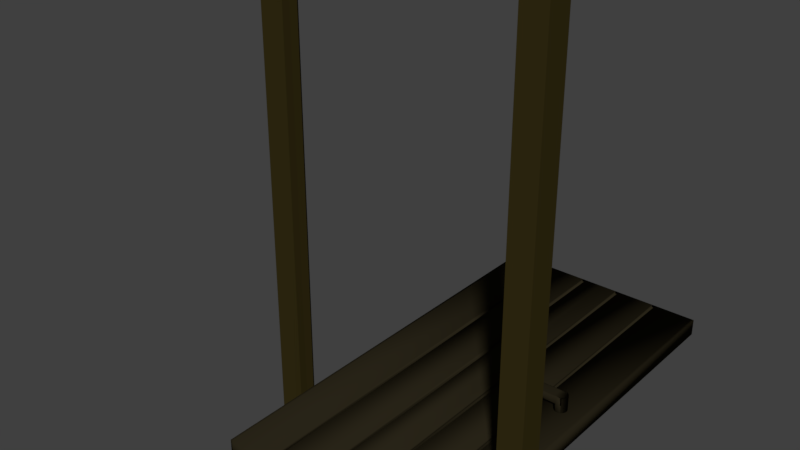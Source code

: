 # Source: door_basic.blend  (saved by Blender 2.79.0; exported with 4.5.12 LTS)
import bpy
from mathutils import Matrix  # noqa: F401  (used for matrix-valued properties, if any)

bpy.ops.wm.read_factory_settings(use_empty=True)
scene = bpy.context.scene
scene.name = 'Scene'

# ---- collections
col_collection_1 = bpy.data.collections.new('Collection 1'); scene.collection.children.link(col_collection_1)

# ---- materials (node trees are filled in below, after node groups)
mat_door_000 = bpy.data.materials.new('door.000')
mat_door_000.alpha_threshold = 0.0
mat_door_000.use_transparent_shadow = False
mat_door_000.diffuse_color = (0.02184, 0.01779, 0.009233, 1.0)
mat_door_000.specular_color = (0.004744, 0.003407, 0.0)
mat_door_000.roughness = 0.5
mat_door_000.specular_intensity = 0.0
mat_kynnys = bpy.data.materials.new('kynnys')
mat_kynnys.alpha_threshold = 0.0
mat_kynnys.use_transparent_shadow = False
mat_kynnys.diffuse_color = (0.5489, 0.4497, 0.5338, 1.0)
mat_kynnys.roughness = 0.5
mat_karmi = bpy.data.materials.new('karmi')
mat_karmi.alpha_threshold = 0.0
mat_karmi.use_transparent_shadow = False
mat_karmi.diffuse_color = (0.03522, 0.02665, 0.006858, 1.0)
mat_karmi.specular_color = (0.01109, 0.01109, 0.01109)
mat_karmi.roughness = 0.5
mat_karmi.specular_intensity = 0.1575
mat_karmi.line_color = (0.0, 0.0, 0.0, 1.0)

# ---- material node trees

# ---- world
world_world = bpy.data.worlds.new('World'); scene.world = world_world
world_world.color = (0.05088, 0.05088, 0.05088)
world_world.use_sun_shadow = False
world_world.sun_shadow_jitter_overblur = 0.0
world_world.cycles.sampling_method = 'MANUAL'

# ---- meshes
me_cube_002 = bpy.data.meshes.new('Cube.002')
me_cube_002.from_pydata([(12.31, -0.09961, -1.066), (12.31, -0.09961, 23.56), (12.31, 0.8703, -1.066), (12.31, 0.8703, 23.56), (9.852, 0.8703, -1.066), (7.397, 0.8703, -1.066), (7.397, 0.8703, 23.56), (9.852, 0.8703, 23.56), (7.397, -0.09961, -1.066), (9.852, -0.09961, -1.066), (9.852, -0.09961, 23.56), (7.397, -0.09961, 23.56), (7.157, 0.8703, 23.56), (7.157, -0.09961, -1.066), (7.157, 0.8703, -1.066), (7.157, -0.09961, 23.56), (9.625, 0.8703, -1.066), (9.625, 0.8703, 23.56), (9.625, -0.09961, -1.066), (9.625, -0.09961, 23.56), (12.17, 0.8703, 23.56), (12.17, -0.09961, -1.066), (12.17, 0.8703, -1.066), (12.17, -0.09961, 23.56), (7.397, 0.06301, -1.066), (7.397, 0.06301, 23.56), (7.157, 0.06301, -1.066), (7.157, 0.06301, 23.56), (9.852, 0.06301, -1.066), (9.852, 0.06301, 23.56), (9.625, 0.06301, -1.066), (9.625, 0.06301, 23.56), (9.852, 0.6526, -1.066), (9.852, 0.6526, 23.56), (9.625, 0.6526, -1.066), (9.625, 0.6526, 23.56), (7.397, 0.6526, -1.066), (7.397, 0.6526, 23.56), (7.157, 0.6526, 23.56), (7.157, 0.6526, -1.066), (-0.05393, -0.09961, -1.066), (-0.05393, -0.09961, 23.56), (-0.05393, 0.8703, -1.066), (-0.05393, 0.8703, 23.56), (2.402, 0.8703, -1.066), (4.857, 0.8703, -1.066), (4.857, 0.8703, 23.56), (2.402, 0.8703, 23.56), (4.857, -0.09961, -1.066), (2.402, -0.09961, -1.066), (2.402, -0.09961, 23.56), (4.857, -0.09961, 23.56), (6.127, 0.8703, -1.066), (6.127, 0.8703, 23.56), (6.127, -0.09961, -1.066), (6.127, -0.09961, 23.56), (5.097, 0.8703, 23.56), (5.097, -0.09961, -1.066), (5.097, 0.8703, -1.066), (5.097, -0.09961, 23.56), (2.629, 0.8703, -1.066), (2.629, 0.8703, 23.56), (2.629, -0.09961, -1.066), (2.629, -0.09961, 23.56), (0.08249, 0.8703, 23.56), (0.08249, -0.09961, -1.066), (0.08249, 0.8703, -1.066), (0.08249, -0.09961, 23.56), (4.857, 0.06301, -1.066), (4.857, 0.06301, 23.56), (5.097, 0.06301, -1.066), (5.097, 0.06301, 23.56), (2.402, 0.06301, -1.066), (2.402, 0.06301, 23.56), (2.629, 0.06301, -1.066), (2.629, 0.06301, 23.56), (2.402, 0.6526, -1.066), (2.402, 0.6526, 23.56), (2.629, 0.6526, -1.066), (2.629, 0.6526, 23.56), (4.857, 0.6526, -1.066), (4.857, 0.6526, 23.56), (5.097, 0.6526, 23.56), (5.097, 0.6526, -1.066), (11.07, -0.9833, 11.75), (11.0, -0.9833, 11.76), (11.0, 0.1676, 11.76), (11.0, -0.5531, 11.76), (11.07, 0.1676, 11.75), (11.07, -0.5531, 11.75), (11.14, 0.1676, 11.73), (11.14, -0.5531, 11.73), (11.2, 0.1676, 11.7), (11.2, -0.5531, 11.7), (11.26, 0.1676, 11.65), (11.26, -0.5531, 11.65), (11.3, 0.1676, 11.6), (11.3, -0.5531, 11.6), (11.33, 0.1676, 11.53), (11.33, -0.5531, 11.53), (11.36, 0.1676, 11.47), (11.36, -0.5531, 11.47), (11.36, 0.1676, 11.4), (11.36, -0.5531, 11.4), (11.36, 0.1676, 11.33), (11.36, -0.5531, 11.33), (11.33, 0.1676, 11.26), (11.33, -0.5531, 11.26), (11.3, 0.1676, 11.2), (11.3, -0.5531, 11.2), (11.26, 0.1676, 11.14), (11.26, -0.5531, 11.14), (11.2, 0.1676, 11.1), (11.2, -0.5531, 11.1), (11.14, 0.1676, 11.06), (11.14, -0.5531, 11.06), (11.07, 0.1676, 11.04), (11.07, -0.5531, 11.04), (11.0, 0.1676, 11.04), (11.0, -0.5531, 11.04), (10.93, 0.1676, 11.04), (10.93, -0.5531, 11.04), (10.86, 0.1676, 11.06), (10.86, -0.5531, 11.06), (10.8, 0.1676, 11.1), (10.8, -0.5531, 11.1), (10.75, 0.1676, 11.14), (10.75, -0.5531, 11.14), (10.7, 0.1676, 11.2), (10.7, -0.5531, 11.2), (10.67, 0.1676, 11.26), (10.67, -0.5531, 11.26), (10.65, 0.1676, 11.33), (10.65, -0.5531, 11.33), (10.64, 0.1676, 11.4), (10.64, -0.5531, 11.4), (10.65, 0.1676, 11.47), (10.65, -0.5531, 11.47), (10.67, 0.1676, 11.53), (10.67, -0.5531, 11.53), (10.7, 0.1676, 11.6), (10.7, -0.5531, 11.6), (10.75, 0.1676, 11.65), (10.75, -0.5531, 11.65), (10.8, 0.1676, 11.7), (10.8, -0.5531, 11.7), (10.86, 0.1676, 11.73), (10.86, -0.5531, 11.73), (10.93, 0.1676, 11.75), (10.93, -0.5531, 11.75), (11.14, -0.9833, 11.73), (11.2, -0.9833, 11.7), (11.26, -0.9833, 11.65), (11.3, -0.9833, 11.6), (11.33, -0.9833, 11.53), (11.36, -0.9833, 11.47), (11.36, -0.9833, 11.4), (11.36, -0.9833, 11.33), (11.33, -0.9833, 11.26), (11.3, -0.9833, 11.2), (11.26, -0.9833, 11.14), (11.2, -0.9833, 11.1), (11.14, -0.9833, 11.06), (11.07, -0.9833, 11.04), (11.0, -0.9833, 11.04), (10.93, -0.9833, 11.04), (10.86, -0.9833, 11.06), (10.8, -0.9833, 11.1), (10.75, -0.9833, 11.14), (10.7, -0.9833, 11.2), (10.67, -0.9833, 11.26), (10.65, -0.9833, 11.33), (10.64, -0.9833, 11.4), (10.65, -0.9833, 11.47), (10.67, -0.9833, 11.53), (10.7, -0.9833, 11.6), (10.75, -0.9833, 11.65), (10.8, -0.9833, 11.7), (10.86, -0.9833, 11.73), (10.93, -0.9833, 11.75), (11.14, -0.5531, 11.73), (11.2, -0.5531, 11.7), (11.26, -0.5531, 11.65), (11.3, -0.5531, 11.6), (11.33, -0.5531, 11.53), (11.36, -0.5531, 11.47), (11.36, -0.5531, 11.4), (11.36, -0.5531, 11.33), (11.33, -0.5531, 11.26), (11.3, -0.5531, 11.2), (11.26, -0.5531, 11.14), (11.2, -0.5531, 11.1), (11.14, -0.5531, 11.06), (11.14, -0.9833, 11.73), (11.2, -0.9833, 11.7), (11.26, -0.9833, 11.65), (11.3, -0.9833, 11.6), (11.33, -0.9833, 11.53), (11.36, -0.9833, 11.47), (11.36, -0.9833, 11.4), (11.36, -0.9833, 11.33), (11.33, -0.9833, 11.26), (11.3, -0.9833, 11.2), (11.26, -0.9833, 11.14), (11.2, -0.9833, 11.1), (11.14, -0.9833, 11.06), (8.914, -0.5531, 11.06), (8.852, -0.5531, 11.1), (8.797, -0.5531, 11.14), (8.753, -0.5531, 11.2), (8.719, -0.5531, 11.26), (8.699, -0.5531, 11.33), (8.692, -0.5531, 11.4), (8.699, -0.5531, 11.47), (8.719, -0.5531, 11.53), (8.753, -0.5531, 11.6), (8.797, -0.5531, 11.65), (8.852, -0.5531, 11.7), (8.914, -0.5531, 11.73), (8.914, -0.874, 11.06), (8.852, -0.874, 11.1), (8.797, -0.874, 11.14), (8.753, -0.874, 11.2), (8.719, -0.874, 11.26), (8.699, -0.874, 11.33), (8.692, -0.874, 11.4), (8.699, -0.874, 11.47), (8.719, -0.874, 11.53), (8.753, -0.874, 11.6), (8.797, -0.874, 11.65), (8.852, -0.874, 11.7), (8.914, -0.874, 11.73), (9.078, -0.5531, 11.65), (9.034, -0.9515, 11.6), (9.078, -0.9515, 11.65), (9.0, -0.5531, 11.53), (8.98, -0.5531, 11.47), (8.98, -0.5531, 11.33), (9.0, -0.5531, 11.26), (9.078, -0.5531, 11.14), (9.133, -0.5531, 11.1), (9.195, -0.9515, 11.73), (9.195, -0.5531, 11.73), (9.133, -0.5531, 11.7), (8.98, -0.9515, 11.47), (8.973, -0.9515, 11.4), (9.0, -0.9515, 11.26), (9.034, -0.9515, 11.2), (9.133, -0.9515, 11.1), (9.195, -0.9515, 11.06), (9.195, -0.5531, 11.06), (9.034, -0.5531, 11.2), (8.973, -0.5531, 11.4), (9.133, -0.9515, 11.7), (9.034, -0.5531, 11.6), (9.0, -0.9515, 11.53), (8.98, -0.9515, 11.33), (9.078, -0.9515, 11.14), (11.07, 1.746, 11.04), (11.0, 1.746, 11.04), (11.0, 0.5946, 11.04), (11.0, 1.315, 11.04), (11.07, 0.5946, 11.04), (11.07, 1.315, 11.04), (11.14, 0.5946, 11.06), (11.14, 1.315, 11.06), (11.2, 0.5946, 11.1), (11.2, 1.315, 11.1), (11.26, 0.5946, 11.14), (11.26, 1.315, 11.14), (11.3, 0.5946, 11.2), (11.3, 1.315, 11.2), (11.33, 0.5946, 11.26), (11.33, 1.315, 11.26), (11.36, 0.5946, 11.33), (11.36, 1.315, 11.33), (11.36, 0.5946, 11.4), (11.36, 1.315, 11.4), (11.36, 0.5946, 11.47), (11.36, 1.315, 11.47), (11.33, 0.5946, 11.53), (11.33, 1.315, 11.53), (11.3, 0.5946, 11.6), (11.3, 1.315, 11.6), (11.26, 0.5946, 11.65), (11.26, 1.315, 11.65), (11.2, 0.5946, 11.7), (11.2, 1.315, 11.7), (11.14, 0.5946, 11.73), (11.14, 1.315, 11.73), (11.07, 0.5946, 11.75), (11.07, 1.315, 11.75), (11.0, 0.5946, 11.76), (11.0, 1.315, 11.76), (10.93, 0.5946, 11.75), (10.93, 1.315, 11.75), (10.86, 0.5946, 11.73), (10.86, 1.315, 11.73), (10.8, 0.5946, 11.7), (10.8, 1.315, 11.7), (10.75, 0.5946, 11.65), (10.75, 1.315, 11.65), (10.7, 0.5946, 11.6), (10.7, 1.315, 11.6), (10.67, 0.5946, 11.53), (10.67, 1.315, 11.53), (10.65, 0.5946, 11.47), (10.65, 1.315, 11.47), (10.64, 0.5946, 11.4), (10.64, 1.315, 11.4), (10.65, 0.5946, 11.33), (10.65, 1.315, 11.33), (10.67, 0.5946, 11.26), (10.67, 1.315, 11.26), (10.7, 0.5946, 11.2), (10.7, 1.315, 11.2), (10.75, 0.5946, 11.14), (10.75, 1.315, 11.14), (10.8, 0.5946, 11.1), (10.8, 1.315, 11.1), (10.86, 0.5946, 11.06), (10.86, 1.315, 11.06), (10.93, 0.5946, 11.04), (10.93, 1.315, 11.04), (11.14, 1.746, 11.06), (11.2, 1.746, 11.1), (11.26, 1.746, 11.14), (11.3, 1.746, 11.2), (11.33, 1.746, 11.26), (11.36, 1.746, 11.33), (11.36, 1.746, 11.4), (11.36, 1.746, 11.47), (11.33, 1.746, 11.53), (11.3, 1.746, 11.6), (11.26, 1.746, 11.65), (11.2, 1.746, 11.7), (11.14, 1.746, 11.73), (11.07, 1.746, 11.75), (11.0, 1.746, 11.76), (10.93, 1.746, 11.75), (10.86, 1.746, 11.73), (10.8, 1.746, 11.7), (10.75, 1.746, 11.65), (10.7, 1.746, 11.6), (10.67, 1.746, 11.53), (10.65, 1.746, 11.47), (10.64, 1.746, 11.4), (10.65, 1.746, 11.33), (10.67, 1.746, 11.26), (10.7, 1.746, 11.2), (10.75, 1.746, 11.14), (10.8, 1.746, 11.1), (10.86, 1.746, 11.06), (10.93, 1.746, 11.04), (11.14, 1.315, 11.06), (11.2, 1.315, 11.1), (11.26, 1.315, 11.14), (11.3, 1.315, 11.2), (11.33, 1.315, 11.26), (11.36, 1.315, 11.33), (11.36, 1.315, 11.4), (11.36, 1.315, 11.47), (11.33, 1.315, 11.53), (11.3, 1.315, 11.6), (11.26, 1.315, 11.65), (11.2, 1.315, 11.7), (11.14, 1.315, 11.73), (11.14, 1.746, 11.06), (11.2, 1.746, 11.1), (11.26, 1.746, 11.14), (11.3, 1.746, 11.2), (11.33, 1.746, 11.26), (11.36, 1.746, 11.33), (11.36, 1.746, 11.4), (11.36, 1.746, 11.47), (11.33, 1.746, 11.53), (11.3, 1.746, 11.6), (11.26, 1.746, 11.65), (11.2, 1.746, 11.7), (11.14, 1.746, 11.73), (8.914, 1.315, 11.73), (8.852, 1.315, 11.7), (8.797, 1.315, 11.65), (8.753, 1.315, 11.6), (8.719, 1.315, 11.53), (8.699, 1.315, 11.47), (8.692, 1.315, 11.4), (8.699, 1.315, 11.33), (8.719, 1.315, 11.26), (8.753, 1.315, 11.2), (8.797, 1.315, 11.14), (8.852, 1.315, 11.1), (8.914, 1.315, 11.06), (8.914, 1.636, 11.73), (8.852, 1.636, 11.7), (8.797, 1.636, 11.65), (8.753, 1.636, 11.6), (8.719, 1.636, 11.53), (8.699, 1.636, 11.47), (8.692, 1.636, 11.4), (8.699, 1.636, 11.33), (8.719, 1.636, 11.26), (8.753, 1.636, 11.2), (8.797, 1.636, 11.14), (8.852, 1.636, 11.1), (8.914, 1.636, 11.06), (9.078, 1.315, 11.14), (9.034, 1.714, 11.2), (9.078, 1.714, 11.14), (9.0, 1.315, 11.26), (8.98, 1.315, 11.33), (8.98, 1.315, 11.47), (9.0, 1.315, 11.53), (9.078, 1.315, 11.65), (9.133, 1.315, 11.7), (9.195, 1.714, 11.06), (9.195, 1.315, 11.06), (9.133, 1.315, 11.1), (8.98, 1.714, 11.33), (8.973, 1.714, 11.4), (9.0, 1.714, 11.53), (9.034, 1.714, 11.6), (9.133, 1.714, 11.7), (9.195, 1.714, 11.73), (9.195, 1.315, 11.73), (9.034, 1.315, 11.6), (8.973, 1.315, 11.4), (9.133, 1.714, 11.1), (9.034, 1.315, 11.2), (9.0, 1.714, 11.26), (8.98, 1.714, 11.47), (9.078, 1.714, 11.65)], [], [(22, 20, 3, 2), (2, 3, 1, 0), (22, 2, 0, 21), (20, 7, 10, 23), (17, 6, 11, 19), (14, 5, 8, 13), (16, 4, 9, 18), (21, 23, 10, 9), (18, 19, 11, 8), (6, 5, 36, 37), (17, 7, 33, 35), (13, 15, 55, 54), (12, 53, 55, 15), (6, 12, 15, 11), (15, 13, 26, 27), (52, 53, 12, 14), (52, 14, 13, 54), (5, 6, 17, 16), (18, 9, 28, 30), (5, 16, 18, 8), (7, 17, 19, 10), (0, 1, 23, 21), (3, 20, 23, 1), (4, 22, 21, 9), (4, 7, 20, 22), (24, 25, 27, 26), (11, 15, 27, 25), (13, 8, 24, 26), (8, 11, 25, 24), (28, 29, 31, 30), (9, 10, 29, 28), (19, 18, 30, 31), (10, 19, 31, 29), (34, 35, 33, 32), (16, 17, 35, 34), (4, 16, 34, 32), (7, 4, 32, 33), (39, 38, 37, 36), (14, 12, 38, 39), (12, 6, 37, 38), (5, 14, 39, 36), (66, 42, 43, 64), (42, 40, 41, 43), (66, 65, 40, 42), (64, 67, 50, 47), (61, 63, 51, 46), (58, 57, 48, 45), (60, 62, 49, 44), (65, 49, 50, 67), (62, 48, 51, 63), (53, 55, 54, 52), (46, 81, 80, 45), (61, 79, 77, 47), (57, 54, 55, 59), (56, 59, 55, 53), (46, 51, 59, 56), (59, 71, 70, 57), (52, 58, 56, 53), (52, 54, 57, 58), (45, 60, 61, 46), (62, 74, 72, 49), (45, 48, 62, 60), (47, 50, 63, 61), (40, 65, 67, 41), (43, 41, 67, 64), (44, 49, 65, 66), (44, 66, 64, 47), (68, 70, 71, 69), (51, 69, 71, 59), (57, 70, 68, 48), (48, 68, 69, 51), (72, 74, 75, 73), (49, 72, 73, 50), (63, 75, 74, 62), (50, 73, 75, 63), (78, 76, 77, 79), (60, 78, 79, 61), (44, 76, 78, 60), (47, 77, 76, 44), (83, 80, 81, 82), (58, 83, 82, 56), (56, 82, 81, 46), (45, 80, 83, 58), (211, 210, 223, 224), (162, 115, 192, 205), (86, 87, 89, 88), (208, 207, 220, 221), (236, 252, 212, 213), (88, 89, 91, 90), (217, 216, 229, 230), (238, 251, 209, 210), (90, 91, 93, 92), (209, 208, 221, 222), (87, 149, 179, 85), (92, 93, 95, 94), (111, 109, 189, 190), (91, 89, 84, 150), (94, 95, 97, 96), (152, 153, 196, 195), (95, 93, 181, 182), (96, 97, 99, 98), (105, 103, 186, 187), (123, 121, 165, 166), (98, 99, 101, 100), (155, 156, 199, 198), (240, 250, 206, 207), (100, 101, 103, 102), (99, 97, 183, 184), (160, 161, 204, 203), (102, 103, 105, 104), (158, 159, 202, 201), (117, 115, 162, 163), (104, 105, 107, 106), (93, 91, 180, 181), (249, 248, 220, 219), (106, 107, 109, 108), (161, 162, 205, 204), (149, 147, 178, 179), (108, 109, 111, 110), (113, 111, 190, 191), (115, 113, 191, 192), (110, 111, 113, 112), (151, 152, 195, 194), (150, 151, 194, 193), (112, 113, 115, 114), (107, 105, 187, 188), (247, 246, 223, 222), (114, 115, 117, 116), (154, 155, 198, 197), (245, 244, 226, 225), (116, 117, 119, 118), (101, 99, 184, 185), (109, 107, 188, 189), (118, 119, 121, 120), (157, 158, 201, 200), (121, 119, 164, 165), (120, 121, 123, 122), (183, 182, 195, 196), (243, 232, 216, 217), (122, 123, 125, 124), (186, 185, 198, 199), (89, 87, 85, 84), (124, 125, 127, 126), (189, 188, 201, 202), (91, 150, 193, 180), (126, 127, 129, 128), (181, 180, 193, 194), (153, 154, 197, 196), (128, 129, 131, 130), (192, 191, 204, 205), (233, 234, 229, 228), (130, 131, 133, 132), (184, 183, 196, 197), (235, 236, 213, 214), (132, 133, 135, 134), (187, 186, 199, 200), (103, 101, 185, 186), (134, 135, 137, 136), (190, 189, 202, 203), (156, 157, 200, 199), (136, 137, 139, 138), (182, 181, 194, 195), (237, 238, 210, 211), (138, 139, 141, 140), (185, 184, 197, 198), (239, 240, 207, 208), (140, 141, 143, 142), (188, 187, 200, 201), (97, 95, 182, 183), (142, 143, 145, 144), (191, 190, 203, 204), (119, 117, 163, 164), (144, 145, 147, 146), (241, 242, 218, 231), (84, 85, 179, 178, 177, 176, 175, 174, 173, 172, 171, 170, 169, 168, 167, 166, 165, 164, 163, 162, 161, 160, 159, 158, 157, 156, 155, 154, 153, 152, 151, 150), (146, 147, 149, 148), (214, 213, 226, 227), (159, 160, 203, 202), (148, 149, 87, 86), (86, 88, 90, 92, 94, 96, 98, 100, 102, 104, 106, 108, 110, 112, 114, 116, 118, 120, 122, 124, 126, 128, 130, 132, 134, 136, 138, 140, 142, 144, 146, 148), (216, 215, 228, 229), (213, 212, 225, 226), (210, 209, 222, 223), (218, 217, 230, 231), (207, 206, 219, 220), (215, 214, 227, 228), (212, 211, 224, 225), (234, 253, 230, 229), (232, 254, 215, 216), (244, 255, 227, 226), (246, 256, 224, 223), (248, 257, 221, 220), (250, 249, 219, 206), (251, 239, 208, 209), (252, 237, 211, 212), (253, 241, 231, 230), (254, 235, 214, 215), (255, 233, 228, 227), (242, 243, 217, 218), (256, 245, 225, 224), (257, 247, 222, 221), (168, 169, 247, 257), (171, 172, 245, 256), (147, 145, 243, 242), (174, 175, 233, 255), (141, 139, 235, 254), (177, 178, 241, 253), (135, 133, 237, 252), (129, 127, 239, 251), (123, 166, 249, 250), (167, 168, 257, 248), (170, 171, 256, 246), (173, 174, 255, 244), (143, 141, 254, 232), (176, 177, 253, 234), (178, 147, 242, 241), (127, 125, 240, 239), (133, 131, 238, 237), (139, 137, 236, 235), (175, 176, 234, 233), (145, 143, 232, 243), (172, 173, 244, 245), (169, 170, 246, 247), (166, 167, 248, 249), (125, 123, 250, 240), (131, 129, 251, 238), (137, 135, 252, 236), (385, 384, 397, 398), (336, 289, 366, 379), (260, 261, 263, 262), (382, 381, 394, 395), (410, 426, 386, 387), (262, 263, 265, 264), (391, 390, 403, 404), (412, 425, 383, 384), (264, 265, 267, 266), (383, 382, 395, 396), (261, 323, 353, 259), (266, 267, 269, 268), (285, 283, 363, 364), (265, 263, 258, 324), (268, 269, 271, 270), (326, 327, 370, 369), (269, 267, 355, 356), (270, 271, 273, 272), (279, 277, 360, 361), (297, 295, 339, 340), (272, 273, 275, 274), (329, 330, 373, 372), (414, 424, 380, 381), (274, 275, 277, 276), (273, 271, 357, 358), (334, 335, 378, 377), (276, 277, 279, 278), (332, 333, 376, 375), (291, 289, 336, 337), (278, 279, 281, 280), (267, 265, 354, 355), (423, 422, 394, 393), (280, 281, 283, 282), (335, 336, 379, 378), (323, 321, 352, 353), (282, 283, 285, 284), (287, 285, 364, 365), (289, 287, 365, 366), (284, 285, 287, 286), (325, 326, 369, 368), (324, 325, 368, 367), (286, 287, 289, 288), (281, 279, 361, 362), (421, 420, 397, 396), (288, 289, 291, 290), (328, 329, 372, 371), (419, 418, 400, 399), (290, 291, 293, 292), (275, 273, 358, 359), (283, 281, 362, 363), (292, 293, 295, 294), (331, 332, 375, 374), (295, 293, 338, 339), (294, 295, 297, 296), (357, 356, 369, 370), (417, 406, 390, 391), (296, 297, 299, 298), (360, 359, 372, 373), (263, 261, 259, 258), (298, 299, 301, 300), (363, 362, 375, 376), (265, 324, 367, 354), (300, 301, 303, 302), (355, 354, 367, 368), (327, 328, 371, 370), (302, 303, 305, 304), (366, 365, 378, 379), (407, 408, 403, 402), (304, 305, 307, 306), (358, 357, 370, 371), (409, 410, 387, 388), (306, 307, 309, 308), (361, 360, 373, 374), (277, 275, 359, 360), (308, 309, 311, 310), (364, 363, 376, 377), (330, 331, 374, 373), (310, 311, 313, 312), (356, 355, 368, 369), (411, 412, 384, 385), (312, 313, 315, 314), (359, 358, 371, 372), (413, 414, 381, 382), (314, 315, 317, 316), (362, 361, 374, 375), (271, 269, 356, 357), (316, 317, 319, 318), (365, 364, 377, 378), (293, 291, 337, 338), (318, 319, 321, 320), (415, 416, 392, 405), (258, 259, 353, 352, 351, 350, 349, 348, 347, 346, 345, 344, 343, 342, 341, 340, 339, 338, 337, 336, 335, 334, 333, 332, 331, 330, 329, 328, 327, 326, 325, 324), (320, 321, 323, 322), (388, 387, 400, 401), (333, 334, 377, 376), (322, 323, 261, 260), (260, 262, 264, 266, 268, 270, 272, 274, 276, 278, 280, 282, 284, 286, 288, 290, 292, 294, 296, 298, 300, 302, 304, 306, 308, 310, 312, 314, 316, 318, 320, 322), (390, 389, 402, 403), (387, 386, 399, 400), (384, 383, 396, 397), (392, 391, 404, 405), (381, 380, 393, 394), (389, 388, 401, 402), (386, 385, 398, 399), (408, 427, 404, 403), (406, 428, 389, 390), (418, 429, 401, 400), (420, 430, 398, 397), (422, 431, 395, 394), (424, 423, 393, 380), (425, 413, 382, 383), (426, 411, 385, 386), (427, 415, 405, 404), (428, 409, 388, 389), (429, 407, 402, 401), (416, 417, 391, 392), (430, 419, 399, 398), (431, 421, 396, 395), (342, 343, 421, 431), (345, 346, 419, 430), (321, 319, 417, 416), (348, 349, 407, 429), (315, 313, 409, 428), (351, 352, 415, 427), (309, 307, 411, 426), (303, 301, 413, 425), (297, 340, 423, 424), (341, 342, 431, 422), (344, 345, 430, 420), (347, 348, 429, 418), (317, 315, 428, 406), (350, 351, 427, 408), (352, 321, 416, 415), (301, 299, 414, 413), (307, 305, 412, 411), (313, 311, 410, 409), (349, 350, 408, 407), (319, 317, 406, 417), (346, 347, 418, 419), (343, 344, 420, 421), (340, 341, 422, 423), (299, 297, 424, 414), (305, 303, 425, 412), (311, 309, 426, 410)])
me_cube_002.polygons.foreach_set('use_smooth', [True] * 371)
me_cube_002.materials.append(mat_door_000)
me_cube_002.use_remesh_preserve_volume = False
me_cube_002.use_remesh_preserve_attributes = False
me_cube_002.use_mirror_vertex_groups = False
me_cube_002.update()
me_cube_003 = bpy.data.meshes.new('Cube.003')
me_cube_003.from_pydata([(0.0, 0.1385, 0.001263), (0.0, 0.1385, 0.02592), (0.0, -0.199, 0.001127), (0.0, -0.199, 0.02592), (0.0, 0.06226, 0.06712), (0.0, -0.06226, 0.06712), (0.0, 0.06226, 0.001263), (0.0, -0.06226, 0.001127), (1.221, 0.1385, 0.001263), (1.221, 0.1385, 0.02592), (1.221, -0.199, 0.001127), (1.221, -0.199, 0.02592), (1.221, -0.06226, 0.06712), (1.221, 0.06226, 0.06712), (1.221, 0.06226, 0.001263), (1.221, -0.06226, 0.001127)], [], [(9, 8, 0, 1), (15, 10, 2, 7), (10, 11, 3, 2), (13, 9, 1, 4), (11, 12, 5, 3), (12, 13, 4, 5), (8, 14, 6, 0), (14, 15, 7, 6), (12, 11, 10, 15), (14, 8, 9, 13), (15, 14, 13, 12)])
me_cube_003.materials.append(mat_kynnys)
me_cube_003.use_remesh_preserve_volume = False
me_cube_003.use_remesh_preserve_attributes = False
me_cube_003.use_mirror_vertex_groups = False
me_cube_003.update()
me_cube_001 = bpy.data.meshes.new('Cube.001')
me_cube_001.from_pydata([(1.303, -0.1385, 4.984), (1.303, 0.1385, 4.984), (1.487, 0.1385, 5.235), (1.487, -0.1385, 5.235), (1.487, -0.1385, 0.001263), (1.487, -0.1385, 0.05888), (1.487, 0.1385, 0.001263), (1.487, 0.1385, 0.05888), (1.303, 0.1385, 0.001263), (1.303, 0.1385, 0.05888), (1.303, -0.1385, 0.001263), (1.303, -0.1385, 0.05888), (1.487, 0.06226, 5.235), (1.487, -0.06226, 5.235), (1.487, -0.06226, 0.001263), (1.487, 0.06226, 0.001263), (1.487, 0.06226, 0.05888), (1.487, -0.06226, 0.05888), (1.303, 0.06226, 4.984), (1.219, -0.1407, 4.984), (1.303, 0.06226, 0.05888), (1.219, -0.1407, 0.05888), (1.303, 0.06226, 0.001155), (1.219, -0.1407, 0.001155), (1.224, 0.04859, 4.984), (1.224, -0.04859, 4.984), (1.224, 0.04859, 0.05888), (1.224, -0.04859, 0.05888), (1.224, 0.04859, 0.001046), (1.224, -0.04859, 0.001046), (-1.303, -0.1385, 4.984), (-1.303, 0.1385, 4.984), (-1.487, 0.1385, 5.235), (-1.487, -0.1385, 5.235), (-1.487, -0.1385, 0.001263), (-1.487, -0.1385, 0.05888), (-1.487, 0.1385, 0.001263), (-1.487, 0.1385, 0.05888), (-1.303, 0.1385, 0.001263), (-1.303, 0.1385, 0.05888), (-1.303, -0.1385, 0.001263), (-1.303, -0.1385, 0.05888), (0.0, -0.1385, 4.983), (0.0, 0.1385, 4.983), (0.0, 0.1385, 5.234), (0.0, -0.1385, 5.234), (-1.487, 0.06226, 5.235), (-1.487, -0.06226, 5.235), (-1.487, -0.06226, 0.001263), (-1.487, 0.06226, 0.001263), (-1.487, 0.06226, 0.05888), (-1.487, -0.06226, 0.05888), (-1.303, 0.06226, 4.984), (-1.219, -0.1407, 4.984), (-1.303, 0.06226, 0.05888), (-1.219, -0.1407, 0.05888), (-1.303, 0.06226, 0.001155), (-1.219, -0.1407, 0.001155), (0.0, 0.06226, 5.234), (0.0, -0.06226, 5.234), (0.0, 0.06226, 4.983), (0.0, -0.06226, 4.983), (-1.224, 0.04859, 4.984), (-1.224, -0.04859, 4.984), (-1.224, 0.04859, 0.05888), (-1.224, -0.04859, 0.05888), (-1.224, 0.04859, 0.001046), (-1.224, -0.04859, 0.001046)], [], [(21, 11, 0, 19), (8, 9, 7, 6), (14, 17, 5, 4), (7, 9, 1, 2), (23, 14, 4, 10), (11, 5, 3, 0), (16, 7, 2, 12), (4, 5, 11, 10), (0, 3, 45, 42), (12, 2, 44, 58), (2, 1, 43, 44), (19, 0, 42, 61), (1, 18, 60, 43), (18, 19, 61, 60), (3, 13, 59, 45), (13, 12, 58, 59), (5, 17, 13, 3), (17, 16, 12, 13), (8, 6, 15, 22), (22, 15, 14, 23), (6, 7, 16, 15), (15, 16, 17, 14), (9, 20, 18, 1), (27, 26, 28, 29), (26, 27, 25, 24), (19, 18, 24, 25), (18, 20, 26, 24), (21, 19, 25, 27), (26, 20, 22, 28), (21, 27, 29, 23), (22, 23, 29, 28), (8, 22, 20, 9), (21, 20, 22, 23), (11, 21, 23, 10), (55, 53, 30, 41), (38, 36, 37, 39), (48, 34, 35, 51), (37, 32, 31, 39), (57, 40, 34, 48), (41, 30, 33, 35), (50, 46, 32, 37), (59, 45, 42, 61), (34, 40, 41, 35), (30, 42, 45, 33), (46, 58, 44, 32), (32, 44, 43, 31), (53, 61, 42, 30), (31, 43, 60, 52), (52, 60, 61, 53), (33, 45, 59, 47), (47, 59, 58, 46), (44, 58, 60, 43), (58, 59, 61, 60), (35, 33, 47, 51), (51, 47, 46, 50), (38, 56, 49, 36), (56, 57, 48, 49), (36, 49, 50, 37), (49, 48, 51, 50), (39, 31, 52, 54), (65, 67, 66, 64), (64, 62, 63, 65), (53, 63, 62, 52), (52, 62, 64, 54), (55, 65, 63, 53), (64, 66, 56, 54), (55, 57, 67, 65), (56, 66, 67, 57), (38, 39, 54, 56), (55, 57, 56, 54), (41, 40, 57, 55)])
me_cube_001.materials.append(mat_karmi)
me_cube_001.use_remesh_preserve_volume = False
me_cube_001.use_remesh_preserve_attributes = False
me_cube_001.use_mirror_vertex_groups = False
me_cube_001.update()
arm_armature = bpy.data.armatures.new('Armature')  # bones are not reproduced

# ---- objects
ob_armature = bpy.data.objects.new('Armature', arm_armature)
ob_ovi = bpy.data.objects.new('ovi', me_cube_002)
ob_kynnys = bpy.data.objects.new('kynnys', me_cube_003)
ob_karmi = bpy.data.objects.new('karmi', me_cube_001)

# ---- transforms, parenting, visibility, modifiers, constraints
ob_armature.location = (-1.166, 0.001268, 0.1973)
ob_armature.lineart.crease_threshold = 0.0
ob_ovi.parent = ob_armature
ob_ovi.matrix_parent_inverse = Matrix(((1.0, 0.0, 5.96e-08, 1.166), (0.0, 0.0, 1.0, -1.197), (0.0, -1.0, 0.0, 0.001268), (0.0, 0.0, 0.0, 1.0)))
ob_ovi.location = (-1.213, -0.08649, 0.2922)
ob_ovi.scale = (0.1987, 0.1987, 0.1987)
ob_ovi.lineart.crease_threshold = 0.0
ob_kynnys.location = (0.0, 0.0, 0.0)
ob_kynnys.lineart.crease_threshold = 0.0
_m = ob_kynnys.modifiers.new('Mirror', 'MIRROR')
_m.use_clip = True
ob_karmi.location = (0.0, 0.0, 0.0)
ob_karmi.lineart.crease_threshold = 0.0

# ---- collection membership
col_collection_1.objects.link(ob_armature)
col_collection_1.objects.link(ob_ovi)
col_collection_1.objects.link(ob_kynnys)
col_collection_1.objects.link(ob_karmi)

# ---- scene / render settings (as saved in the file)
scene.frame_start = 1; scene.frame_end = 60; scene.frame_set(0)
scene.render.engine = 'BLENDER_EEVEE_NEXT'
scene.render.resolution_percentage = 50
scene.render.dither_intensity = 0.0
scene.cycles.use_denoising = False
scene.cycles.samples = 128
scene.cycles.sampling_pattern = 'TABULATED_SOBOL'
scene.cycles.use_adaptive_sampling = False
scene.cycles.use_light_tree = False
scene.cycles.blur_glossy = 0.0
scene.cycles.sample_clamp_indirect = 0.0
scene.view_settings.view_transform = 'Standard'
bpy.context.view_layer.update()

# ---- added for rendering (the .blend has no active camera and no usable light): camera, sun
cam_auto = bpy.data.cameras.new('AutoCamera')
cam_auto.lens = 50.0
cam_auto.sensor_width = 36.0
cam_auto.clip_end = 1000.0
ob_auto_camera = bpy.data.objects.new('AutoCamera', cam_auto)
scene.collection.objects.link(ob_auto_camera)
ob_auto_camera.location = (5.59292, -6.72226, 7.09252)
ob_auto_camera.rotation_euler = (1.09748, -7.21219e-08, 0.694738)
scene.camera = ob_auto_camera
light_auto_sun = bpy.data.lights.new('AutoSun', 'SUN')
light_auto_sun.energy = 3.0
light_auto_sun.angle = 0.0523599
ob_auto_sun = bpy.data.objects.new('AutoSun', light_auto_sun)
scene.collection.objects.link(ob_auto_sun)
ob_auto_sun.rotation_euler = (0.872665, 0.174533, 0.523599)
bpy.context.view_layer.update()
